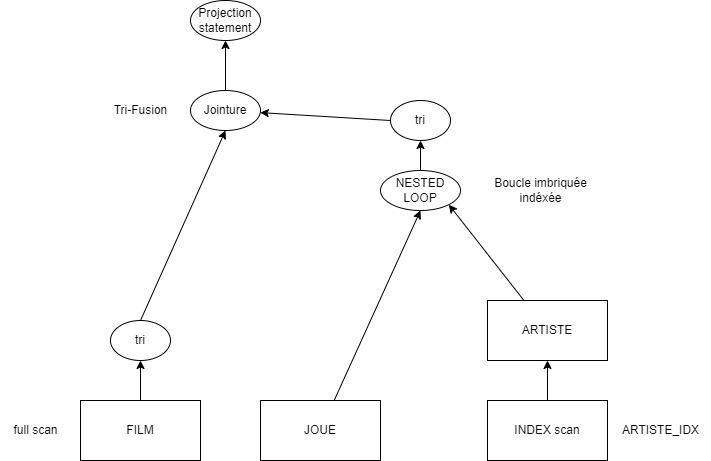

The diagram above was exported from draw.io. Its source (the exported page's mxGraphModel, read from the mxfile embedded in the PNG):
<mxGraphModel dx="490" dy="1663" grid="1" gridSize="10" guides="1" tooltips="1" connect="1" arrows="1" fold="1" page="1" pageScale="1" pageWidth="850" pageHeight="1100" math="0" shadow="0">
  <root>
    <mxCell id="0" />
    <mxCell id="1" parent="0" />
    <mxCell id="4" style="edgeStyle=none;html=1;exitX=0.5;exitY=0;exitDx=0;exitDy=0;entryX=0.5;entryY=1;entryDx=0;entryDy=0;" edge="1" parent="1" source="2" target="5">
      <mxGeometry relative="1" as="geometry">
        <mxPoint x="250" y="290" as="targetPoint" />
      </mxGeometry>
    </mxCell>
    <mxCell id="2" value="FILM" style="whiteSpace=wrap;html=1;" vertex="1" parent="1">
      <mxGeometry x="190" y="360" width="120" height="60" as="geometry" />
    </mxCell>
    <mxCell id="3" value="full scan" style="text;html=1;align=center;verticalAlign=middle;resizable=0;points=[];autosize=1;strokeColor=none;fillColor=none;" vertex="1" parent="1">
      <mxGeometry x="110" y="375" width="70" height="30" as="geometry" />
    </mxCell>
    <mxCell id="20" style="edgeStyle=none;html=1;exitX=0.5;exitY=0;exitDx=0;exitDy=0;entryX=0.5;entryY=1;entryDx=0;entryDy=0;" edge="1" parent="1" source="5" target="18">
      <mxGeometry relative="1" as="geometry" />
    </mxCell>
    <mxCell id="5" value="tri" style="ellipse;whiteSpace=wrap;html=1;" vertex="1" parent="1">
      <mxGeometry x="220" y="280" width="60" height="40" as="geometry" />
    </mxCell>
    <mxCell id="12" style="edgeStyle=none;html=1;entryX=0.5;entryY=1;entryDx=0;entryDy=0;" edge="1" parent="1" source="6" target="7">
      <mxGeometry relative="1" as="geometry" />
    </mxCell>
    <mxCell id="6" value="INDEX scan" style="whiteSpace=wrap;html=1;" vertex="1" parent="1">
      <mxGeometry x="597" y="360" width="120" height="60" as="geometry" />
    </mxCell>
    <mxCell id="13" style="edgeStyle=none;html=1;entryX=1;entryY=1;entryDx=0;entryDy=0;" edge="1" parent="1" source="7" target="10">
      <mxGeometry relative="1" as="geometry" />
    </mxCell>
    <mxCell id="7" value="ARTISTE" style="whiteSpace=wrap;html=1;" vertex="1" parent="1">
      <mxGeometry x="597" y="260" width="120" height="60" as="geometry" />
    </mxCell>
    <mxCell id="8" value="ARTISTE_IDX" style="text;html=1;align=center;verticalAlign=middle;resizable=0;points=[];autosize=1;strokeColor=none;fillColor=none;" vertex="1" parent="1">
      <mxGeometry x="720" y="375" width="100" height="30" as="geometry" />
    </mxCell>
    <mxCell id="11" style="edgeStyle=none;html=1;entryX=0.5;entryY=1;entryDx=0;entryDy=0;" edge="1" parent="1" source="9" target="10">
      <mxGeometry relative="1" as="geometry" />
    </mxCell>
    <mxCell id="9" value="JOUE" style="whiteSpace=wrap;html=1;" vertex="1" parent="1">
      <mxGeometry x="370" y="360" width="120" height="60" as="geometry" />
    </mxCell>
    <mxCell id="16" style="edgeStyle=none;html=1;exitX=0.5;exitY=0;exitDx=0;exitDy=0;entryX=0.5;entryY=1;entryDx=0;entryDy=0;" edge="1" parent="1" source="10" target="15">
      <mxGeometry relative="1" as="geometry" />
    </mxCell>
    <mxCell id="10" value="NESTED LOOP" style="ellipse;whiteSpace=wrap;html=1;" vertex="1" parent="1">
      <mxGeometry x="490" y="130" width="80" height="40" as="geometry" />
    </mxCell>
    <mxCell id="19" style="edgeStyle=none;html=1;exitX=0;exitY=0.5;exitDx=0;exitDy=0;" edge="1" parent="1" source="15" target="18">
      <mxGeometry relative="1" as="geometry" />
    </mxCell>
    <mxCell id="15" value="tri" style="ellipse;whiteSpace=wrap;html=1;" vertex="1" parent="1">
      <mxGeometry x="500" y="60" width="60" height="40" as="geometry" />
    </mxCell>
    <mxCell id="23" style="edgeStyle=none;html=1;exitX=0.5;exitY=0;exitDx=0;exitDy=0;entryX=0.5;entryY=1;entryDx=0;entryDy=0;" edge="1" parent="1" source="18" target="24">
      <mxGeometry relative="1" as="geometry">
        <mxPoint x="335" y="10" as="targetPoint" />
      </mxGeometry>
    </mxCell>
    <mxCell id="18" value="Jointure" style="ellipse;whiteSpace=wrap;html=1;" vertex="1" parent="1">
      <mxGeometry x="300" y="50" width="70" height="40" as="geometry" />
    </mxCell>
    <mxCell id="21" value="Tri-Fusion" style="text;html=1;align=center;verticalAlign=middle;resizable=0;points=[];autosize=1;strokeColor=none;fillColor=none;" vertex="1" parent="1">
      <mxGeometry x="210" y="55" width="80" height="30" as="geometry" />
    </mxCell>
    <mxCell id="22" value="Boucle imbriquée &lt;br&gt;indéxée" style="text;html=1;align=center;verticalAlign=middle;resizable=0;points=[];autosize=1;strokeColor=none;fillColor=none;" vertex="1" parent="1">
      <mxGeometry x="590" y="130" width="120" height="40" as="geometry" />
    </mxCell>
    <mxCell id="24" value="Projection statement" style="ellipse;whiteSpace=wrap;html=1;" vertex="1" parent="1">
      <mxGeometry x="300" y="-40" width="70" height="40" as="geometry" />
    </mxCell>
  </root>
</mxGraphModel>